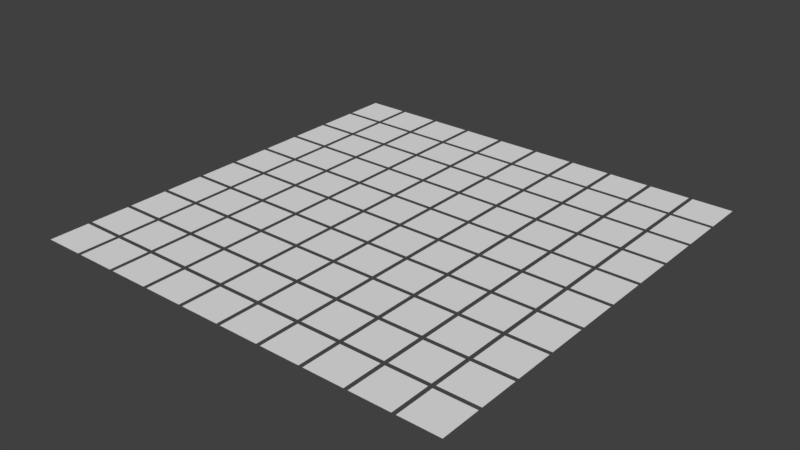 # Source: Grid.blend  (saved by Blender 2.79.0; exported with 4.5.12 LTS)
import bpy
from mathutils import Matrix  # noqa: F401  (used for matrix-valued properties, if any)

bpy.ops.wm.read_factory_settings(use_empty=True)
scene = bpy.context.scene
scene.name = 'Scene'

# ---- collections
col_collection_1 = bpy.data.collections.new('Collection 1'); scene.collection.children.link(col_collection_1)

# ---- materials (node trees are filled in below, after node groups)
mat_material = bpy.data.materials.new('Material')
mat_material.alpha_threshold = 0.0
mat_material.use_transparent_shadow = False
mat_material.roughness = 0.5
mat_material.line_color = (0.0, 0.0, 0.0, 1.0)

# ---- material node trees

# ---- world
world_world = bpy.data.worlds.new('World'); scene.world = world_world
world_world.color = (0.05088, 0.05088, 0.05088)
world_world.use_sun_shadow = False
world_world.sun_shadow_jitter_overblur = 0.0
world_world.cycles.sampling_method = 'MANUAL'

# ---- meshes
me_cube = bpy.data.meshes.new('Cube')
me_cube.from_pydata([(2.1, 2.1, 0.0), (2.1, 0.1, 0.0), (0.1, 0.1, 0.0), (0.1, 2.1, 0.0)], [], [(0, 3, 2, 1)])
me_cube.materials.append(mat_material)
me_cube.use_remesh_preserve_volume = False
me_cube.use_remesh_preserve_attributes = False
me_cube.use_mirror_vertex_groups = False
me_cube.update()

# ---- objects
ob_grid = bpy.data.objects.new('Grid', me_cube)

# ---- transforms, parenting, visibility, modifiers, constraints
ob_grid.location = (0.0, 0.0, 0.0)
ob_grid.lock_rotations_4d = False
ob_grid.empty_display_type = 'ARROWS'
ob_grid.lineart.crease_threshold = 0.0
_m = ob_grid.modifiers.new('Tile X', 'ARRAY')
_m.count = 5
_m.constant_offset_displace = (0.0, 0.0, 0.0)
_m.relative_offset_displace = (1.1, 0.0, 0.0)
_m = ob_grid.modifiers.new('Tile Y', 'ARRAY')
_m.count = 5
_m.constant_offset_displace = (0.0, 0.0, 0.0)
_m.relative_offset_displace = (0.0, 1.1, 0.0)
_m = ob_grid.modifiers.new('Mirror X', 'MIRROR')
_m = ob_grid.modifiers.new('Mirror Y', 'MIRROR')
_m.use_axis = (False, True, False)

# ---- collection membership
col_collection_1.objects.link(ob_grid)

# ---- scene / render settings (as saved in the file)
scene.frame_start = 1; scene.frame_end = 250; scene.frame_set(1)
scene.render.engine = 'BLENDER_EEVEE_NEXT'
scene.render.resolution_percentage = 50
scene.render.dither_intensity = 0.0
scene.cycles.use_denoising = False
scene.cycles.samples = 128
scene.cycles.sampling_pattern = 'TABULATED_SOBOL'
scene.cycles.use_adaptive_sampling = False
scene.cycles.use_light_tree = False
scene.cycles.blur_glossy = 0.0
scene.cycles.sample_clamp_indirect = 0.0
scene.view_settings.view_transform = 'Standard'
bpy.context.view_layer.update()

# ---- added for rendering (the .blend has no active camera and no usable light): camera, sun
cam_auto = bpy.data.cameras.new('AutoCamera')
cam_auto.lens = 50.0
cam_auto.sensor_width = 36.0
cam_auto.clip_end = 1000.0
ob_auto_camera = bpy.data.objects.new('AutoCamera', cam_auto)
scene.collection.objects.link(ob_auto_camera)
ob_auto_camera.location = (28.5245, -34.2295, 22.8196)
ob_auto_camera.rotation_euler = (1.09748, -7.21219e-08, 0.694738)
scene.camera = ob_auto_camera
light_auto_sun = bpy.data.lights.new('AutoSun', 'SUN')
light_auto_sun.energy = 3.0
light_auto_sun.angle = 0.0523599
ob_auto_sun = bpy.data.objects.new('AutoSun', light_auto_sun)
scene.collection.objects.link(ob_auto_sun)
ob_auto_sun.rotation_euler = (0.872665, 0.174533, 0.523599)
bpy.context.view_layer.update()
